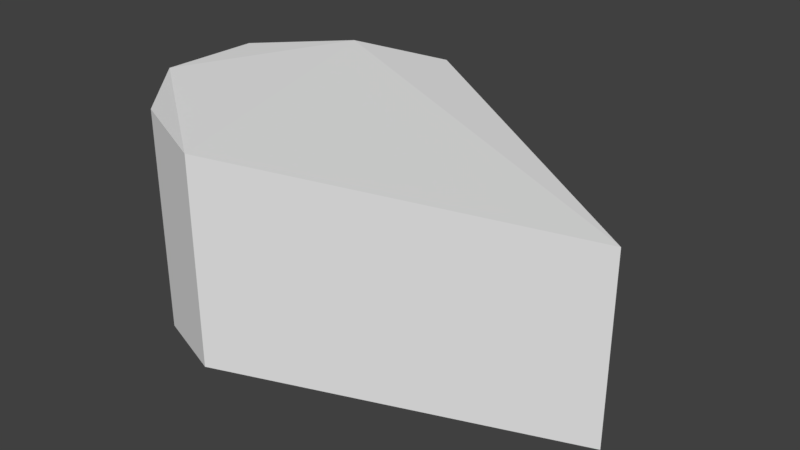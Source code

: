 # Source: QueijoB.blend  (saved by Blender 2.81.16; exported with 4.5.12 LTS)
import bpy
from mathutils import Matrix  # noqa: F401  (used for matrix-valued properties, if any)

bpy.ops.wm.read_factory_settings(use_empty=True)
scene = bpy.context.scene
scene.name = 'Scene'

# ---- collections
col_collection_1 = bpy.data.collections.new('Collection 1'); scene.collection.children.link(col_collection_1)

# ---- world
world_world = bpy.data.worlds.new('World'); scene.world = world_world
world_world.color = (0.05088, 0.05088, 0.05088)
world_world.use_sun_shadow = False
world_world.sun_shadow_jitter_overblur = 0.0
world_world.cycles.sampling_method = 'MANUAL'

# ---- meshes
me_cylinder = bpy.data.meshes.new('Cylinder')
me_cylinder.from_pydata([(-0.538, 1.63, -0.01844), (-0.538, 1.63, 1.987), (2.485, -0.2758, -0.01844), (2.485, -0.2758, 1.763), (-0.7267, -1.48, -0.01844), (-0.7267, -1.48, 1.987), (-1.449, -1.215, -0.01844), (-1.449, -1.215, 2.102), (-2.138, -0.4429, -0.01844), (-2.138, -0.4429, 2.103), (-2.114, 0.528, -0.01844), (-2.114, 0.528, 2.103), (-1.393, 1.255, -0.01844), (-1.393, 1.255, 2.102)], [], [(3, 5, 4, 2), (4, 5, 7, 6), (6, 7, 9, 8), (8, 9, 11, 10), (1, 13, 11, 9, 7, 5, 3), (10, 11, 13, 12), (12, 13, 1, 0), (0, 2, 4, 6, 8, 10, 12), (1, 3, 2, 0)])
_uv = me_cylinder.uv_layers.new(name='UVMap')
_uv.uv.foreach_set('vector', [0.9999, 0.4377, 0.7077, 0.4377, 0.7077, 0.0001076, 0.9999, 0.0001076, 0.7077, 0.0001076, 0.7077, 0.4377, 0.6422, 0.4377, 0.6422, 0.0001076, 0.6422, 0.0001076, 0.6422, 0.4377, 0.554, 0.4377, 0.554, 0.0001076, 0.554, 0.0001076, 0.554, 0.4377, 0.4713, 0.4377, 0.4713, 0.0001076, 0.8016, 0.4459, 0.9118, 0.5232, 0.9922, 0.6459, 0.9677, 0.7827, 0.8489, 0.8713, 0.7388, 0.8875, 0.313, 0.625, 0.4713, 0.0001076, 0.4713, 0.4377, 0.384, 0.4377, 0.384, 0.0001076, 0.384, 0.0001076, 0.384, 0.4377, 0.3045, 0.4377, 0.3045, 0.0001076, 0.2139, 0.5834, 0.6215, 0.8265, 0.1991, 0.997, 0.1023, 0.9642, 0.00825, 0.8639, 0.00825, 0.7349, 0.1016, 0.636, 0.3045, 0.4377, 0.0001074, 0.4377, 0.0001074, 0.0001074, 0.3045, 0.0001076])
me_cylinder.use_remesh_preserve_volume = False
me_cylinder.use_remesh_preserve_attributes = False
me_cylinder.use_mirror_vertex_groups = False
me_cylinder.update()

# ---- objects
ob_cylinder = bpy.data.objects.new('Cylinder', me_cylinder)

# ---- transforms, parenting, visibility, modifiers, constraints
ob_cylinder.location = (0.0, 0.0, 0.0)
ob_cylinder.lineart.crease_threshold = 0.0

# ---- collection membership
col_collection_1.objects.link(ob_cylinder)

# ---- scene / render settings (as saved in the file)
scene.frame_start = 1; scene.frame_end = 250; scene.frame_set(1)
scene.render.engine = 'BLENDER_EEVEE_NEXT'
scene.render.resolution_percentage = 50
scene.render.dither_intensity = 0.0
scene.cycles.use_denoising = False
scene.cycles.samples = 128
scene.cycles.sampling_pattern = 'TABULATED_SOBOL'
scene.cycles.light_sampling_threshold = 0.0
scene.cycles.use_adaptive_sampling = False
scene.cycles.use_light_tree = False
scene.cycles.blur_glossy = 0.0
scene.cycles.sample_clamp_indirect = 0.0
scene.view_settings.view_transform = 'Standard'
bpy.context.view_layer.update()

# ---- added for rendering (the .blend has no active camera and no usable light): camera, sun
cam_auto = bpy.data.cameras.new('AutoCamera')
cam_auto.lens = 50.0
cam_auto.sensor_width = 36.0
cam_auto.clip_end = 1000.0
ob_auto_camera = bpy.data.objects.new('AutoCamera', cam_auto)
scene.collection.objects.link(ob_auto_camera)
ob_auto_camera.location = (5.68942, -6.54413, 5.45535)
ob_auto_camera.rotation_euler = (1.09748, -7.21219e-08, 0.694738)
scene.camera = ob_auto_camera
light_auto_sun = bpy.data.lights.new('AutoSun', 'SUN')
light_auto_sun.energy = 3.0
light_auto_sun.angle = 0.0523599
ob_auto_sun = bpy.data.objects.new('AutoSun', light_auto_sun)
scene.collection.objects.link(ob_auto_sun)
ob_auto_sun.rotation_euler = (0.872665, 0.174533, 0.523599)
bpy.context.view_layer.update()
